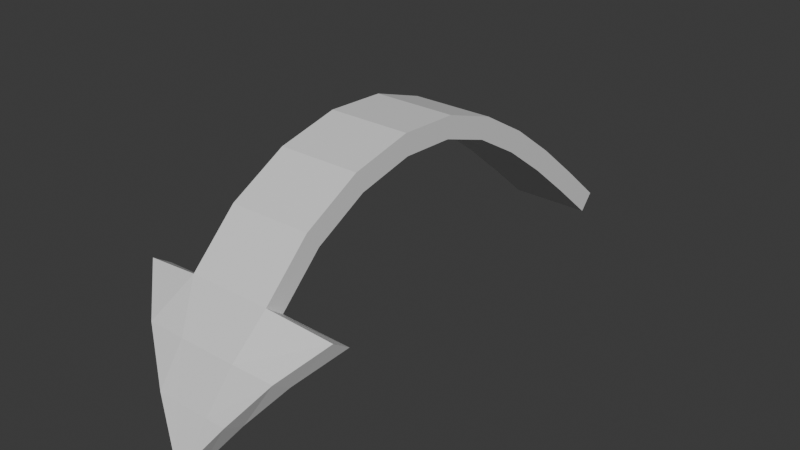 # Source: rounded_arrow.blend  (saved by Blender 5.0.119; exported with 4.5.12 LTS)
import bpy
from mathutils import Matrix  # noqa: F401  (used for matrix-valued properties, if any)

bpy.ops.wm.read_factory_settings(use_empty=True)
scene = bpy.context.scene
scene.name = 'Scene'

# ---- collections
col_collection = bpy.data.collections.new('Collection'); scene.collection.children.link(col_collection)

# ---- materials (node trees are filled in below, after node groups)
mat_primarymaterial = bpy.data.materials.new('PrimaryMaterial')

# ---- material node trees
mat_primarymaterial.use_nodes = True; mat_primarymaterial.node_tree.nodes.clear()
_N = mat_primarymaterial.node_tree.nodes; _L = mat_primarymaterial.node_tree.links
n0 = _N.new('ShaderNodeBsdfPrincipled'); n0.name = 'Principled BSDF'; n0.location = (-200, 100)
n1 = _N.new('ShaderNodeOutputMaterial'); n1.name = 'Material Output'; n1.location = (200, 100)
_L.new(n0.outputs[0], n1.inputs[0])
n1.is_active_output = True

# ---- world
world_world = bpy.data.worlds.new('World'); scene.world = world_world
world_world.use_nodes = True; world_world.node_tree.nodes.clear()
_N = world_world.node_tree.nodes; _L = world_world.node_tree.links
n0 = _N.new('ShaderNodeOutputWorld'); n0.name = 'World Output'; n0.location = (200, 100)
n1 = _N.new('ShaderNodeBackground'); n1.name = 'Background'; n1.location = (-200, 100)
n1.inputs[0].default_value = (0.05088, 0.05088, 0.05088, 1.0)
_L.new(n1.outputs[0], n0.inputs[0])
n0.is_active_output = True
world_world.color = (0.05088, 0.05088, 0.05088)
world_world.sun_shadow_jitter_overblur = 0.0

# ---- meshes
me_plane = bpy.data.meshes.new('Plane')
me_plane.from_pydata([(0.05738, 0.009855, 0.01137), (-0.05738, 0.009855, 0.01137), (0.05738, -0.658, 0.1213), (-0.05738, -0.658, 0.1213), (0.1431, -0.6475, 0.1073), (-0.1431, -0.6475, 0.1073), (0.006857, -0.7482, -0.06125), (-0.006856, -0.7482, -0.06125), (0.05738, -0.593, 0.1844), (0.05738, -0.513, 0.2273), (0.05738, -0.4268, 0.2469), (0.05738, -0.3429, 0.2434), (0.05738, -0.2647, 0.2177), (0.05738, -0.1921, 0.1754), (0.05738, -0.1239, 0.125), (0.05738, -0.05702, 0.06934), (-0.05738, -0.05702, 0.06934), (-0.05738, -0.1239, 0.125), (-0.05738, -0.1921, 0.1754), (-0.05738, -0.2647, 0.2177), (-0.05738, -0.3429, 0.2434), (-0.05738, -0.4268, 0.2469), (-0.05738, -0.513, 0.2273), (-0.05738, -0.593, 0.1844), (0.04054, -0.696, 0.06259), (0.0237, -0.724, 1.32e-05), (-0.04054, -0.696, 0.06259), (-0.0237, -0.724, 1.32e-05), (-0.09767, -0.6926, 0.05987), (-0.05226, -0.7242, 0.0008895), (0.05226, -0.7242, 0.0008895), (0.09767, -0.6926, 0.05987), (0.05738, -0.009855, -0.01137), (-0.05738, -0.009855, -0.01137), (0.0573, -0.6343, 0.1028), (-0.0573, -0.6343, 0.1028), (0.1429, -0.6226, 0.09044), (-0.1429, -0.6226, 0.09044), (0.006859, -0.7202, -0.07231), (-0.006859, -0.7202, -0.07231), (0.05738, -0.5753, 0.1602), (0.05738, -0.5024, 0.1991), (0.05738, -0.4241, 0.2169), (0.05738, -0.3482, 0.2138), (0.05738, -0.2771, 0.1903), (0.05738, -0.2086, 0.1503), (0.05738, -0.1425, 0.1013), (0.05738, -0.07649, 0.0464), (-0.05738, -0.07649, 0.0464), (-0.05738, -0.1425, 0.1013), (-0.05738, -0.2086, 0.1503), (-0.05738, -0.2771, 0.1903), (-0.05738, -0.3482, 0.2138), (-0.05738, -0.4241, 0.2169), (-0.05738, -0.5024, 0.1991), (-0.05738, -0.5753, 0.1602), (0.04051, -0.6697, 0.04801), (0.0237, -0.6963, -0.01175), (-0.04051, -0.6697, 0.04801), (-0.0237, -0.6963, -0.01175), (-0.09752, -0.6675, 0.04333), (-0.05222, -0.6969, -0.0117), (0.05222, -0.6969, -0.0117), (0.09752, -0.6675, 0.04333)], [], [(8, 23, 3, 2), (27, 29, 7), (30, 25, 6), (25, 27, 7, 6), (0, 1, 16, 15), (15, 16, 17, 14), (14, 17, 18, 13), (13, 18, 19, 12), (12, 19, 20, 11), (11, 20, 21, 10), (10, 21, 22, 9), (9, 22, 23, 8), (2, 3, 26, 24), (24, 26, 27, 25), (31, 24, 25, 30), (26, 28, 29, 27), (3, 5, 28, 26), (4, 2, 24, 31), (40, 34, 35, 55), (59, 39, 61), (62, 38, 57), (57, 38, 39, 59), (32, 47, 48, 33), (47, 46, 49, 48), (46, 45, 50, 49), (45, 44, 51, 50), (44, 43, 52, 51), (43, 42, 53, 52), (42, 41, 54, 53), (41, 40, 55, 54), (34, 56, 58, 35), (56, 57, 59, 58), (63, 62, 57, 56), (58, 59, 61, 60), (35, 58, 60, 37), (36, 63, 56, 34), (0, 15, 47, 32), (1, 0, 32, 33), (3, 23, 55, 35), (2, 4, 36, 34), (5, 3, 35, 37), (6, 7, 39, 38), (4, 31, 63, 36), (7, 29, 61, 39), (8, 2, 34, 40), (9, 8, 40, 41), (10, 9, 41, 42), (11, 10, 42, 43), (12, 11, 43, 44), (13, 12, 44, 45), (14, 13, 45, 46), (15, 14, 46, 47), (16, 1, 33, 48), (17, 16, 48, 49), (18, 17, 49, 50), (19, 18, 50, 51), (20, 19, 51, 52), (21, 20, 52, 53), (22, 21, 53, 54), (23, 22, 54, 55), (28, 5, 37, 60), (29, 28, 60, 61), (30, 6, 38, 62), (31, 30, 62, 63)])
_uv = me_plane.uv_layers.new(name='UVMap')
_uv.uv.foreach_set('vector', [0.0, 0.8889, 1.0, 0.8889, 1.0, 1.0, 0.0, 1.0, 0.9002, 1.0, 1.0, 1.0, 1.0, 1.0, 0.0, 1.0, 0.09982, 1.0, 0.0, 1.0, 0.09982, 1.0, 0.9002, 1.0, 1.0, 1.0, 0.0, 1.0, 0.0, 0.0, 1.0, 0.0, 1.0, 0.1111, 0.0, 0.1111, 0.0, 0.1111, 1.0, 0.1111, 1.0, 0.2222, 0.0, 0.2222, 0.0, 0.2222, 1.0, 0.2222, 1.0, 0.3333, 0.0, 0.3333, 0.0, 0.3333, 1.0, 0.3333, 1.0, 0.4444, 0.0, 0.4444, 0.0, 0.4444, 1.0, 0.4444, 1.0, 0.5556, 0.0, 0.5556, 0.0, 0.5556, 1.0, 0.5556, 1.0, 0.6667, 0.0, 0.6667, 0.0, 0.6667, 1.0, 0.6667, 1.0, 0.7778, 0.0, 0.7778, 0.0, 0.7778, 1.0, 0.7778, 1.0, 0.8889, 0.0, 0.8889, 0.2995, 1.0, 0.7005, 1.0, 0.8004, 1.0, 0.1996, 1.0, 0.1996, 1.0, 0.8004, 1.0, 0.9002, 1.0, 0.09982, 1.0, 0.0, 1.0, 0.1996, 1.0, 0.09982, 1.0, 0.0, 1.0, 0.8004, 1.0, 1.0, 1.0, 1.0, 1.0, 0.9002, 1.0, 0.7005, 1.0, 1.0, 1.0, 1.0, 1.0, 0.8004, 1.0, 0.0, 1.0, 0.2995, 1.0, 0.1996, 1.0, 0.0, 1.0, 0.0, 0.8889, 0.0, 1.0, 1.0, 1.0, 1.0, 0.8889, 0.9002, 1.0, 1.0, 1.0, 1.0, 1.0, 0.0, 1.0, 0.0, 1.0, 0.09982, 1.0, 0.09982, 1.0, 0.0, 1.0, 1.0, 1.0, 0.9002, 1.0, 0.0, 0.0, 0.0, 0.1111, 1.0, 0.1111, 1.0, 0.0, 0.0, 0.1111, 0.0, 0.2222, 1.0, 0.2222, 1.0, 0.1111, 0.0, 0.2222, 0.0, 0.3333, 1.0, 0.3333, 1.0, 0.2222, 0.0, 0.3333, 0.0, 0.4444, 1.0, 0.4444, 1.0, 0.3333, 0.0, 0.4444, 0.0, 0.5556, 1.0, 0.5556, 1.0, 0.4444, 0.0, 0.5556, 0.0, 0.6667, 1.0, 0.6667, 1.0, 0.5556, 0.0, 0.6667, 0.0, 0.7778, 1.0, 0.7778, 1.0, 0.6667, 0.0, 0.7778, 0.0, 0.8889, 1.0, 0.8889, 1.0, 0.7778, 0.2995, 1.0, 0.1996, 1.0, 0.8004, 1.0, 0.7005, 1.0, 0.1996, 1.0, 0.09982, 1.0, 0.9002, 1.0, 0.8004, 1.0, 0.0, 1.0, 0.0, 1.0, 0.09982, 1.0, 0.1996, 1.0, 0.8004, 1.0, 0.9002, 1.0, 1.0, 1.0, 1.0, 1.0, 0.7005, 1.0, 0.8004, 1.0, 1.0, 1.0, 1.0, 1.0, 0.0, 1.0, 0.0, 1.0, 0.1996, 1.0, 0.2995, 1.0, 0.0, 0.0, 0.0, 0.1111, 0.0, 0.1111, 0.0, 0.0, 1.0, 0.0, 0.0, 0.0, 0.0, 0.0, 1.0, 0.0, 1.0, 1.0, 1.0, 0.8889, 1.0, 0.8889, 1.0, 1.0, 0.2995, 1.0, 0.0, 1.0, 0.0, 1.0, 0.2995, 1.0, 1.0, 1.0, 0.7005, 1.0, 0.7005, 1.0, 1.0, 1.0, 0.0, 1.0, 1.0, 1.0, 1.0, 1.0, 0.0, 1.0, 0.0, 1.0, 0.0, 1.0, 0.0, 1.0, 0.0, 1.0, 1.0, 1.0, 1.0, 1.0, 1.0, 1.0, 1.0, 1.0, 0.0, 0.8889, 0.0, 1.0, 0.0, 1.0, 0.0, 0.8889, 0.0, 0.7778, 0.0, 0.8889, 0.0, 0.8889, 0.0, 0.7778, 0.0, 0.6667, 0.0, 0.7778, 0.0, 0.7778, 0.0, 0.6667, 0.0, 0.5556, 0.0, 0.6667, 0.0, 0.6667, 0.0, 0.5556, 0.0, 0.4444, 0.0, 0.5556, 0.0, 0.5556, 0.0, 0.4444, 0.0, 0.3333, 0.0, 0.4444, 0.0, 0.4444, 0.0, 0.3333, 0.0, 0.2222, 0.0, 0.3333, 0.0, 0.3333, 0.0, 0.2222, 0.0, 0.1111, 0.0, 0.2222, 0.0, 0.2222, 0.0, 0.1111, 1.0, 0.1111, 1.0, 0.0, 1.0, 0.0, 1.0, 0.1111, 1.0, 0.2222, 1.0, 0.1111, 1.0, 0.1111, 1.0, 0.2222, 1.0, 0.3333, 1.0, 0.2222, 1.0, 0.2222, 1.0, 0.3333, 1.0, 0.4444, 1.0, 0.3333, 1.0, 0.3333, 1.0, 0.4444, 1.0, 0.5556, 1.0, 0.4444, 1.0, 0.4444, 1.0, 0.5556, 1.0, 0.6667, 1.0, 0.5556, 1.0, 0.5556, 1.0, 0.6667, 1.0, 0.7778, 1.0, 0.6667, 1.0, 0.6667, 1.0, 0.7778, 1.0, 0.8889, 1.0, 0.7778, 1.0, 0.7778, 1.0, 0.8889, 1.0, 1.0, 1.0, 1.0, 1.0, 1.0, 1.0, 1.0, 1.0, 1.0, 1.0, 1.0, 1.0, 1.0, 1.0, 1.0, 0.0, 1.0, 0.0, 1.0, 0.0, 1.0, 0.0, 1.0, 0.0, 1.0, 0.0, 1.0, 0.0, 1.0, 0.0, 1.0])
me_plane.materials.append(mat_primarymaterial)
me_plane.update()

# ---- objects
ob_plane = bpy.data.objects.new('Plane', me_plane)

# ---- transforms, parenting, visibility, modifiers, constraints
ob_plane.location = (0.0, 0.0, 0.0)

# ---- collection membership
col_collection.objects.link(ob_plane)

# ---- scene / render settings (as saved in the file)
scene.frame_start = 1; scene.frame_end = 250; scene.frame_set(1)
scene.render.engine = 'BLENDER_EEVEE_NEXT'
scene.render.bake_bias = 0.0
scene.render.bake_samples = 0
scene.cycles.sampling_pattern = 'TABULATED_SOBOL'
scene.eevee.use_volume_custom_range = False
bpy.context.view_layer.update()

# ---- added for rendering (the .blend has no active camera and no usable light): camera, sun
cam_auto = bpy.data.cameras.new('AutoCamera')
cam_auto.lens = 50.0
cam_auto.sensor_width = 36.0
cam_auto.clip_end = 1000.0
ob_auto_camera = bpy.data.objects.new('AutoCamera', cam_auto)
scene.collection.objects.link(ob_auto_camera)
ob_auto_camera.location = (0.805703, -1.33599, 0.73184)
ob_auto_camera.rotation_euler = (1.09748, -7.21219e-08, 0.694738)
scene.camera = ob_auto_camera
light_auto_sun = bpy.data.lights.new('AutoSun', 'SUN')
light_auto_sun.energy = 3.0
light_auto_sun.angle = 0.0523599
ob_auto_sun = bpy.data.objects.new('AutoSun', light_auto_sun)
scene.collection.objects.link(ob_auto_sun)
ob_auto_sun.rotation_euler = (0.872665, 0.174533, 0.523599)
bpy.context.view_layer.update()
